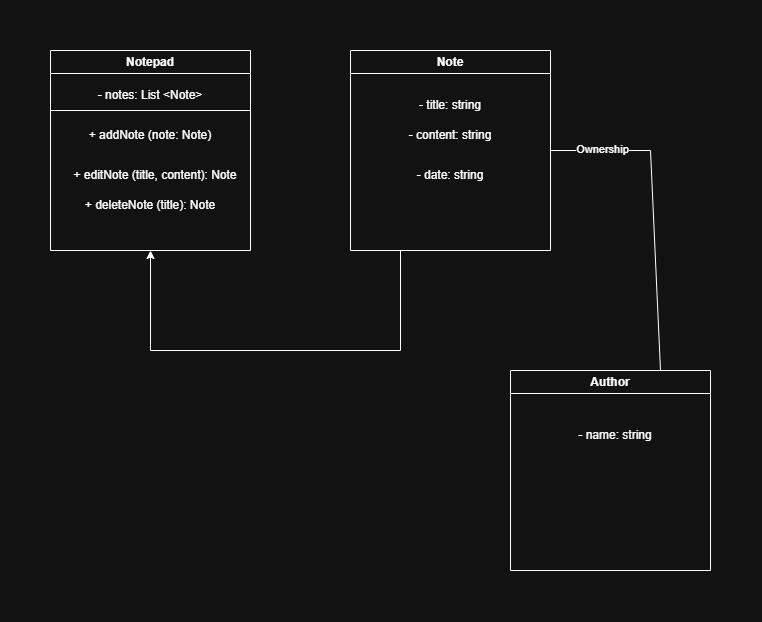

The diagram above was exported from draw.io. Its source (the exported page's mxGraphModel, read from the mxfile embedded in the PNG):
<mxGraphModel dx="1406" dy="780" grid="1" gridSize="10" guides="1" tooltips="1" connect="1" arrows="1" fold="1" page="1" pageScale="1" pageWidth="850" pageHeight="1100" math="0" shadow="0">
  <root>
    <mxCell id="0" />
    <mxCell id="1" parent="0" />
    <mxCell id="oYvl203ZqiTF44cMPv6e-1" parent="1" style="swimlane;whiteSpace=wrap;html=1;" value="Notepad" vertex="1">
      <mxGeometry height="200" width="200" x="80" y="80" as="geometry" />
    </mxCell>
    <mxCell id="oYvl203ZqiTF44cMPv6e-3" parent="oYvl203ZqiTF44cMPv6e-1" style="text;html=1;whiteSpace=wrap;strokeColor=none;fillColor=none;align=center;verticalAlign=middle;rounded=0;" value="- notes: List &amp;lt;Note&amp;gt;" vertex="1">
      <mxGeometry height="30" width="130" x="35" y="30" as="geometry" />
    </mxCell>
    <mxCell id="oYvl203ZqiTF44cMPv6e-2" parent="1" style="swimlane;whiteSpace=wrap;html=1;" value="Note" vertex="1">
      <mxGeometry height="200" width="200" x="380" y="80" as="geometry" />
    </mxCell>
    <mxCell id="oYvl203ZqiTF44cMPv6e-9" parent="oYvl203ZqiTF44cMPv6e-2" style="text;html=1;whiteSpace=wrap;strokeColor=none;fillColor=none;align=center;verticalAlign=middle;rounded=0;" value="- title: string" vertex="1">
      <mxGeometry height="30" width="160" x="20" y="40" as="geometry" />
    </mxCell>
    <mxCell id="oYvl203ZqiTF44cMPv6e-10" parent="oYvl203ZqiTF44cMPv6e-2" style="text;html=1;whiteSpace=wrap;strokeColor=none;fillColor=none;align=center;verticalAlign=middle;rounded=0;" value="- content: string" vertex="1">
      <mxGeometry height="30" width="160" x="20" y="70" as="geometry" />
    </mxCell>
    <mxCell id="oYvl203ZqiTF44cMPv6e-5" edge="1" parent="1" style="endArrow=none;html=1;rounded=0;" value="">
      <mxGeometry height="50" relative="1" width="50" as="geometry">
        <mxPoint x="80" y="140" as="sourcePoint" />
        <mxPoint x="280" y="140" as="targetPoint" />
      </mxGeometry>
    </mxCell>
    <mxCell id="oYvl203ZqiTF44cMPv6e-6" parent="1" style="text;html=1;whiteSpace=wrap;strokeColor=none;fillColor=none;align=center;verticalAlign=middle;rounded=0;" value="+ addNote (note: Note)" vertex="1">
      <mxGeometry height="30" width="180" x="90" y="150" as="geometry" />
    </mxCell>
    <mxCell id="oYvl203ZqiTF44cMPv6e-7" parent="1" style="text;html=1;whiteSpace=wrap;strokeColor=none;fillColor=none;align=center;verticalAlign=middle;rounded=0;" value="+ editNote (title, content): Note" vertex="1">
      <mxGeometry height="30" width="170" x="100" y="190" as="geometry" />
    </mxCell>
    <mxCell id="oYvl203ZqiTF44cMPv6e-8" parent="1" style="text;html=1;whiteSpace=wrap;strokeColor=none;fillColor=none;align=center;verticalAlign=middle;rounded=0;" value="+ deleteNote (title): Note" vertex="1">
      <mxGeometry height="30" width="160" x="100" y="220" as="geometry" />
    </mxCell>
    <mxCell id="oYvl203ZqiTF44cMPv6e-11" parent="1" style="text;html=1;whiteSpace=wrap;strokeColor=none;fillColor=none;align=center;verticalAlign=middle;rounded=0;" value="- date: string" vertex="1">
      <mxGeometry height="30" width="160" x="400" y="190" as="geometry" />
    </mxCell>
    <mxCell id="oYvl203ZqiTF44cMPv6e-12" parent="1" style="swimlane;whiteSpace=wrap;html=1;" value="Author" vertex="1">
      <mxGeometry height="200" width="200" x="540" y="400" as="geometry" />
    </mxCell>
    <mxCell id="oYvl203ZqiTF44cMPv6e-13" parent="oYvl203ZqiTF44cMPv6e-12" style="text;html=1;whiteSpace=wrap;strokeColor=none;fillColor=none;align=center;verticalAlign=middle;rounded=0;" value="- name: string" vertex="1">
      <mxGeometry height="30" width="150" x="30" y="50" as="geometry" />
    </mxCell>
    <mxCell id="oYvl203ZqiTF44cMPv6e-14" edge="1" parent="1" source="oYvl203ZqiTF44cMPv6e-12" style="endArrow=none;html=1;rounded=0;entryX=1;entryY=0.5;entryDx=0;entryDy=0;exitX=0.75;exitY=0;exitDx=0;exitDy=0;" target="oYvl203ZqiTF44cMPv6e-2" value="">
      <mxGeometry height="50" relative="1" width="50" as="geometry">
        <Array as="points">
          <mxPoint x="680" y="180" />
        </Array>
        <mxPoint x="610" y="380" as="sourcePoint" />
        <mxPoint x="660" y="330" as="targetPoint" />
      </mxGeometry>
    </mxCell>
    <mxCell id="oYvl203ZqiTF44cMPv6e-18" connectable="0" parent="oYvl203ZqiTF44cMPv6e-14" style="edgeLabel;html=1;align=center;verticalAlign=middle;resizable=0;points=[];" value="Ownership" vertex="1">
      <mxGeometry relative="1" x="0.6815" y="-2" as="geometry">
        <mxPoint as="offset" />
      </mxGeometry>
    </mxCell>
    <mxCell id="oYvl203ZqiTF44cMPv6e-15" edge="1" parent="1" source="oYvl203ZqiTF44cMPv6e-1" style="endArrow=none;html=1;rounded=0;entryX=0.25;entryY=1;entryDx=0;entryDy=0;exitX=0.5;exitY=1;exitDx=0;exitDy=0;startArrow=classic;startFill=1;" target="oYvl203ZqiTF44cMPv6e-2" value="">
      <mxGeometry height="50" relative="1" width="50" as="geometry">
        <Array as="points">
          <mxPoint x="180" y="380" />
          <mxPoint x="430" y="380" />
        </Array>
        <mxPoint x="330" y="380" as="sourcePoint" />
        <mxPoint x="380" y="330" as="targetPoint" />
      </mxGeometry>
    </mxCell>
  </root>
</mxGraphModel>